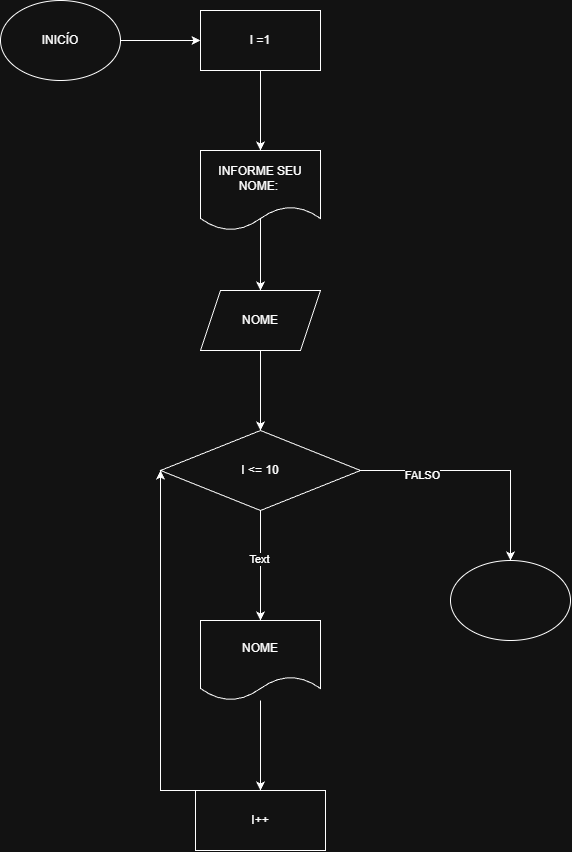

The diagram above was exported from draw.io. Its source (the exported page's mxGraphModel, read from the mxfile embedded in the PNG):
<mxGraphModel dx="650" dy="1189" grid="1" gridSize="10" guides="1" tooltips="1" connect="1" arrows="1" fold="1" page="1" pageScale="1" pageWidth="827" pageHeight="1169" math="0" shadow="0">
  <root>
    <mxCell id="0" />
    <mxCell id="1" parent="0" />
    <mxCell id="gjzcohkkjgVVuQdTVsjB-46" edge="1" parent="1" source="gjzcohkkjgVVuQdTVsjB-44" style="edgeStyle=orthogonalEdgeStyle;rounded=0;orthogonalLoop=1;jettySize=auto;html=1;" value="">
      <mxGeometry relative="1" as="geometry">
        <mxPoint x="309.9999999999999" y="180" as="targetPoint" />
      </mxGeometry>
    </mxCell>
    <mxCell id="gjzcohkkjgVVuQdTVsjB-44" parent="1" style="ellipse;whiteSpace=wrap;html=1;" value="INICÍO" vertex="1">
      <mxGeometry height="80" width="120" x="110" y="140" as="geometry" />
    </mxCell>
    <mxCell id="gjzcohkkjgVVuQdTVsjB-48" edge="1" parent="1" style="edgeStyle=orthogonalEdgeStyle;rounded=0;orthogonalLoop=1;jettySize=auto;html=1;" value="">
      <mxGeometry relative="1" as="geometry">
        <mxPoint x="370" y="210" as="sourcePoint" />
        <mxPoint x="370" y="290" as="targetPoint" />
      </mxGeometry>
    </mxCell>
    <mxCell id="gjzcohkkjgVVuQdTVsjB-50" edge="1" parent="1" style="edgeStyle=orthogonalEdgeStyle;rounded=0;orthogonalLoop=1;jettySize=auto;html=1;" value="">
      <mxGeometry relative="1" as="geometry">
        <mxPoint x="370" y="350" as="sourcePoint" />
        <mxPoint x="370" y="430" as="targetPoint" />
      </mxGeometry>
    </mxCell>
    <mxCell id="gjzcohkkjgVVuQdTVsjB-54" edge="1" parent="1" style="edgeStyle=orthogonalEdgeStyle;rounded=0;orthogonalLoop=1;jettySize=auto;html=1;" value="">
      <mxGeometry relative="1" as="geometry">
        <mxPoint x="370" y="490" as="sourcePoint" />
        <mxPoint x="370" y="570" as="targetPoint" />
      </mxGeometry>
    </mxCell>
    <mxCell id="gjzcohkkjgVVuQdTVsjB-59" edge="1" parent="1" source="gjzcohkkjgVVuQdTVsjB-55" style="edgeStyle=orthogonalEdgeStyle;rounded=0;orthogonalLoop=1;jettySize=auto;html=1;" target="gjzcohkkjgVVuQdTVsjB-58" value="">
      <mxGeometry relative="1" as="geometry" />
    </mxCell>
    <mxCell id="gjzcohkkjgVVuQdTVsjB-70" connectable="0" parent="gjzcohkkjgVVuQdTVsjB-59" style="edgeLabel;html=1;align=center;verticalAlign=middle;resizable=0;points=[];" value="FALSO" vertex="1">
      <mxGeometry relative="1" x="-0.4893" y="-4" as="geometry">
        <mxPoint as="offset" />
      </mxGeometry>
    </mxCell>
    <mxCell id="gjzcohkkjgVVuQdTVsjB-72" edge="1" parent="1" source="gjzcohkkjgVVuQdTVsjB-55" style="edgeStyle=orthogonalEdgeStyle;rounded=0;orthogonalLoop=1;jettySize=auto;html=1;" target="gjzcohkkjgVVuQdTVsjB-63" value="">
      <mxGeometry relative="1" as="geometry" />
    </mxCell>
    <mxCell id="gjzcohkkjgVVuQdTVsjB-73" connectable="0" parent="gjzcohkkjgVVuQdTVsjB-72" style="edgeLabel;html=1;align=center;verticalAlign=middle;resizable=0;points=[];" value="Text" vertex="1">
      <mxGeometry relative="1" x="-0.1247" y="-2" as="geometry">
        <mxPoint as="offset" />
      </mxGeometry>
    </mxCell>
    <mxCell id="gjzcohkkjgVVuQdTVsjB-55" parent="1" style="rhombus;whiteSpace=wrap;html=1;" value="I &amp;lt;= 10" vertex="1">
      <mxGeometry height="80" width="200" x="270" y="570" as="geometry" />
    </mxCell>
    <mxCell id="gjzcohkkjgVVuQdTVsjB-58" parent="1" style="ellipse;whiteSpace=wrap;html=1;" value="" vertex="1">
      <mxGeometry height="80" width="120" x="560" y="700" as="geometry" />
    </mxCell>
    <mxCell id="gjzcohkkjgVVuQdTVsjB-60" parent="1" style="rounded=0;whiteSpace=wrap;html=1;" value="I =1" vertex="1">
      <mxGeometry height="60" width="120" x="310" y="150" as="geometry" />
    </mxCell>
    <mxCell id="gjzcohkkjgVVuQdTVsjB-61" parent="1" style="shape=document;whiteSpace=wrap;html=1;boundedLbl=1;" value="INFORME SEU NOME:&amp;nbsp;" vertex="1">
      <mxGeometry height="80" width="120" x="310" y="290" as="geometry" />
    </mxCell>
    <mxCell id="gjzcohkkjgVVuQdTVsjB-62" parent="1" style="shape=parallelogram;perimeter=parallelogramPerimeter;whiteSpace=wrap;html=1;fixedSize=1;" value="NOME" vertex="1">
      <mxGeometry height="60" width="120" x="310" y="430" as="geometry" />
    </mxCell>
    <mxCell id="gjzcohkkjgVVuQdTVsjB-68" edge="1" parent="1" source="gjzcohkkjgVVuQdTVsjB-63" style="edgeStyle=orthogonalEdgeStyle;rounded=0;orthogonalLoop=1;jettySize=auto;html=1;" target="gjzcohkkjgVVuQdTVsjB-67" value="">
      <mxGeometry relative="1" as="geometry" />
    </mxCell>
    <mxCell id="gjzcohkkjgVVuQdTVsjB-63" parent="1" style="shape=document;whiteSpace=wrap;html=1;boundedLbl=1;" value="NOME" vertex="1">
      <mxGeometry height="80" width="120" x="310" y="760" as="geometry" />
    </mxCell>
    <mxCell id="gjzcohkkjgVVuQdTVsjB-69" edge="1" parent="1" style="edgeStyle=orthogonalEdgeStyle;rounded=0;orthogonalLoop=1;jettySize=auto;html=1;">
      <mxGeometry relative="1" as="geometry">
        <mxPoint x="359.9999999999999" y="930" as="sourcePoint" />
        <mxPoint x="270" y="610" as="targetPoint" />
      </mxGeometry>
    </mxCell>
    <mxCell id="gjzcohkkjgVVuQdTVsjB-67" parent="1" style="whiteSpace=wrap;html=1;" value="I++" vertex="1">
      <mxGeometry height="60" width="130" x="305" y="930" as="geometry" />
    </mxCell>
  </root>
</mxGraphModel>